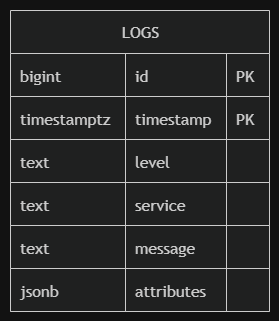

The diagram above was exported from draw.io. Its source (the exported page's mxGraphModel, read from the mxfile embedded in the PNG):
<mxGraphModel dx="1414" dy="897" grid="1" gridSize="10" guides="1" tooltips="1" connect="1" arrows="1" fold="1" page="1" pageScale="1" pageWidth="850" pageHeight="1100" math="0" shadow="0">
  <root>
    <mxCell id="0" />
    <mxCell id="1" parent="0" />
    <UserObject label="" mermaidData="{&#10;  &quot;data&quot;: &quot;erDiagram\n    LOGS {\n        bigint id PK\n        timestamptz timestamp PK\n        text level\n        text service\n        text message\n        jsonb attributes\n    }&quot;,&#10;  &quot;config&quot;: null&#10;}" id="G3BPbNdxVWZIYvJ_4cfj-1">
      <mxCell connectable="0" parent="1" style="group;transparentBounds=1;editIcon=1;lockedGroup=0;groupPadding=10;" vertex="1">
        <mxGeometry height="566" width="568" as="geometry" />
      </mxCell>
    </UserObject>
    <UserObject label="LOGS" mermaidId="n:LOGS" mermaidBaseStyle="shape=table;startSize=43;container=1;collapsible=0;childLayout=tableLayout;fixedRows=1;rowLines=1;fontSize=16;fontFamily=Trebuchet MS,Verdana,Arial,sans-serif;strokeWidth=1;align=center;resizeLast=1;html=1;fillColor=light-dark(#ECECFF,#1f2020);strokeColor=light-dark(#9370DB,#cccccc);fontColor=light-dark(#333333,#cccccc);" mermaidBaseValue="LOGS" id="G3BPbNdxVWZIYvJ_4cfj-28">
      <mxCell parent="G3BPbNdxVWZIYvJ_4cfj-1" style="shape=table;startSize=43;container=1;collapsible=0;childLayout=tableLayout;fixedRows=1;rowLines=1;fontSize=16;fontFamily=Trebuchet MS,Verdana,Arial,sans-serif;strokeWidth=1;align=center;resizeLast=1;html=1;fillColor=light-dark(#ECECFF,#1f2020);strokeColor=light-dark(#9370DB,#cccccc);fontColor=light-dark(#333333,#cccccc);" vertex="1">
        <mxGeometry height="301" width="259" x="50" y="40" as="geometry" />
      </mxCell>
    </UserObject>
    <mxCell id="G3BPbNdxVWZIYvJ_4cfj-29" parent="G3BPbNdxVWZIYvJ_4cfj-28" style="shape=tableRow;horizontal=0;startSize=0;swimlaneHead=0;swimlaneBody=1;fillColor=light-dark(#ffffff,#1f2020);strokeColor=inherit;strokeWidth=1;collapsible=0;dropTarget=0;points=[[0,0.5],[1,0.5]];portConstraint=eastwest;top=0;left=0;right=0;bottom=0;" vertex="1">
      <mxGeometry height="43" width="259" y="43" as="geometry" />
    </mxCell>
    <mxCell id="G3BPbNdxVWZIYvJ_4cfj-30" parent="G3BPbNdxVWZIYvJ_4cfj-29" style="shape=partialRectangle;connectable=0;fillColor=none;strokeColor=light-dark(#9370DB,#cccccc);strokeWidth=1;fontColor=light-dark(#333333,#cccccc);fontFamily=Trebuchet MS,Verdana,Arial,sans-serif;top=1;left=1;bottom=1;right=1;align=left;spacingLeft=8;overflow=hidden;fontSize=16;" value="bigint" vertex="1">
      <mxGeometry height="43" width="115" as="geometry">
        <mxRectangle height="43" width="115" as="alternateBounds" />
      </mxGeometry>
    </mxCell>
    <mxCell id="G3BPbNdxVWZIYvJ_4cfj-31" parent="G3BPbNdxVWZIYvJ_4cfj-29" style="shape=partialRectangle;connectable=0;fillColor=none;strokeColor=light-dark(#9370DB,#cccccc);strokeWidth=1;fontColor=light-dark(#333333,#cccccc);fontFamily=Trebuchet MS,Verdana,Arial,sans-serif;top=1;left=1;bottom=1;right=1;align=left;spacingLeft=8;overflow=hidden;fontSize=16;" value="id" vertex="1">
      <mxGeometry height="43" width="101" x="115" as="geometry">
        <mxRectangle height="43" width="101" as="alternateBounds" />
      </mxGeometry>
    </mxCell>
    <mxCell id="G3BPbNdxVWZIYvJ_4cfj-32" parent="G3BPbNdxVWZIYvJ_4cfj-29" style="shape=partialRectangle;connectable=0;fillColor=none;strokeColor=light-dark(#9370DB,#cccccc);strokeWidth=1;fontColor=light-dark(#333333,#cccccc);fontFamily=Trebuchet MS,Verdana,Arial,sans-serif;top=1;left=1;bottom=1;right=1;align=left;spacingLeft=8;overflow=hidden;fontSize=16;" value="PK" vertex="1">
      <mxGeometry height="43" width="43" x="216" as="geometry">
        <mxRectangle height="43" width="43" as="alternateBounds" />
      </mxGeometry>
    </mxCell>
    <mxCell id="G3BPbNdxVWZIYvJ_4cfj-33" parent="G3BPbNdxVWZIYvJ_4cfj-28" style="shape=tableRow;horizontal=0;startSize=0;swimlaneHead=0;swimlaneBody=1;fillColor=light-dark(#F1F1FF,#1f2020);strokeColor=inherit;strokeWidth=1;collapsible=0;dropTarget=0;points=[[0,0.5],[1,0.5]];portConstraint=eastwest;top=0;left=0;right=0;bottom=0;" vertex="1">
      <mxGeometry height="43" width="259" y="86" as="geometry" />
    </mxCell>
    <mxCell id="G3BPbNdxVWZIYvJ_4cfj-34" parent="G3BPbNdxVWZIYvJ_4cfj-33" style="shape=partialRectangle;connectable=0;fillColor=none;strokeColor=light-dark(#9370DB,#cccccc);strokeWidth=1;fontColor=light-dark(#333333,#cccccc);fontFamily=Trebuchet MS,Verdana,Arial,sans-serif;top=1;left=1;bottom=1;right=1;align=left;spacingLeft=8;overflow=hidden;fontSize=16;" value="timestamptz" vertex="1">
      <mxGeometry height="43" width="115" as="geometry">
        <mxRectangle height="43" width="115" as="alternateBounds" />
      </mxGeometry>
    </mxCell>
    <mxCell id="G3BPbNdxVWZIYvJ_4cfj-35" parent="G3BPbNdxVWZIYvJ_4cfj-33" style="shape=partialRectangle;connectable=0;fillColor=none;strokeColor=light-dark(#9370DB,#cccccc);strokeWidth=1;fontColor=light-dark(#333333,#cccccc);fontFamily=Trebuchet MS,Verdana,Arial,sans-serif;top=1;left=1;bottom=1;right=1;align=left;spacingLeft=8;overflow=hidden;fontSize=16;" value="timestamp" vertex="1">
      <mxGeometry height="43" width="101" x="115" as="geometry">
        <mxRectangle height="43" width="101" as="alternateBounds" />
      </mxGeometry>
    </mxCell>
    <mxCell id="G3BPbNdxVWZIYvJ_4cfj-36" parent="G3BPbNdxVWZIYvJ_4cfj-33" style="shape=partialRectangle;connectable=0;fillColor=none;strokeColor=light-dark(#9370DB,#cccccc);strokeWidth=1;fontColor=light-dark(#333333,#cccccc);fontFamily=Trebuchet MS,Verdana,Arial,sans-serif;top=1;left=1;bottom=1;right=1;align=left;spacingLeft=8;overflow=hidden;fontSize=16;" value="PK" vertex="1">
      <mxGeometry height="43" width="43" x="216" as="geometry">
        <mxRectangle height="43" width="43" as="alternateBounds" />
      </mxGeometry>
    </mxCell>
    <mxCell id="G3BPbNdxVWZIYvJ_4cfj-37" parent="G3BPbNdxVWZIYvJ_4cfj-28" style="shape=tableRow;horizontal=0;startSize=0;swimlaneHead=0;swimlaneBody=1;fillColor=light-dark(#ffffff,#1f2020);strokeColor=inherit;strokeWidth=1;collapsible=0;dropTarget=0;points=[[0,0.5],[1,0.5]];portConstraint=eastwest;top=0;left=0;right=0;bottom=0;" vertex="1">
      <mxGeometry height="43" width="259" y="129" as="geometry" />
    </mxCell>
    <mxCell id="G3BPbNdxVWZIYvJ_4cfj-38" parent="G3BPbNdxVWZIYvJ_4cfj-37" style="shape=partialRectangle;connectable=0;fillColor=none;strokeColor=light-dark(#9370DB,#cccccc);strokeWidth=1;fontColor=light-dark(#333333,#cccccc);fontFamily=Trebuchet MS,Verdana,Arial,sans-serif;top=1;left=1;bottom=1;right=1;align=left;spacingLeft=8;overflow=hidden;fontSize=16;" value="text" vertex="1">
      <mxGeometry height="43" width="115" as="geometry">
        <mxRectangle height="43" width="115" as="alternateBounds" />
      </mxGeometry>
    </mxCell>
    <mxCell id="G3BPbNdxVWZIYvJ_4cfj-39" parent="G3BPbNdxVWZIYvJ_4cfj-37" style="shape=partialRectangle;connectable=0;fillColor=none;strokeColor=light-dark(#9370DB,#cccccc);strokeWidth=1;fontColor=light-dark(#333333,#cccccc);fontFamily=Trebuchet MS,Verdana,Arial,sans-serif;top=1;left=1;bottom=1;right=1;align=left;spacingLeft=8;overflow=hidden;fontSize=16;" value="level" vertex="1">
      <mxGeometry height="43" width="101" x="115" as="geometry">
        <mxRectangle height="43" width="101" as="alternateBounds" />
      </mxGeometry>
    </mxCell>
    <mxCell id="G3BPbNdxVWZIYvJ_4cfj-40" parent="G3BPbNdxVWZIYvJ_4cfj-37" style="shape=partialRectangle;connectable=0;fillColor=none;strokeColor=light-dark(#9370DB,#cccccc);strokeWidth=1;fontColor=light-dark(#333333,#cccccc);fontFamily=Trebuchet MS,Verdana,Arial,sans-serif;top=1;left=1;bottom=1;right=1;align=left;spacingLeft=8;overflow=hidden;fontSize=16;" value="" vertex="1">
      <mxGeometry height="43" width="43" x="216" as="geometry">
        <mxRectangle height="43" width="43" as="alternateBounds" />
      </mxGeometry>
    </mxCell>
    <mxCell id="G3BPbNdxVWZIYvJ_4cfj-41" parent="G3BPbNdxVWZIYvJ_4cfj-28" style="shape=tableRow;horizontal=0;startSize=0;swimlaneHead=0;swimlaneBody=1;fillColor=light-dark(#F1F1FF,#1f2020);strokeColor=inherit;strokeWidth=1;collapsible=0;dropTarget=0;points=[[0,0.5],[1,0.5]];portConstraint=eastwest;top=0;left=0;right=0;bottom=0;" vertex="1">
      <mxGeometry height="43" width="259" y="172" as="geometry" />
    </mxCell>
    <mxCell id="G3BPbNdxVWZIYvJ_4cfj-42" parent="G3BPbNdxVWZIYvJ_4cfj-41" style="shape=partialRectangle;connectable=0;fillColor=none;strokeColor=light-dark(#9370DB,#cccccc);strokeWidth=1;fontColor=light-dark(#333333,#cccccc);fontFamily=Trebuchet MS,Verdana,Arial,sans-serif;top=1;left=1;bottom=1;right=1;align=left;spacingLeft=8;overflow=hidden;fontSize=16;" value="text" vertex="1">
      <mxGeometry height="43" width="115" as="geometry">
        <mxRectangle height="43" width="115" as="alternateBounds" />
      </mxGeometry>
    </mxCell>
    <mxCell id="G3BPbNdxVWZIYvJ_4cfj-43" parent="G3BPbNdxVWZIYvJ_4cfj-41" style="shape=partialRectangle;connectable=0;fillColor=none;strokeColor=light-dark(#9370DB,#cccccc);strokeWidth=1;fontColor=light-dark(#333333,#cccccc);fontFamily=Trebuchet MS,Verdana,Arial,sans-serif;top=1;left=1;bottom=1;right=1;align=left;spacingLeft=8;overflow=hidden;fontSize=16;" value="service" vertex="1">
      <mxGeometry height="43" width="101" x="115" as="geometry">
        <mxRectangle height="43" width="101" as="alternateBounds" />
      </mxGeometry>
    </mxCell>
    <mxCell id="G3BPbNdxVWZIYvJ_4cfj-44" parent="G3BPbNdxVWZIYvJ_4cfj-41" style="shape=partialRectangle;connectable=0;fillColor=none;strokeColor=light-dark(#9370DB,#cccccc);strokeWidth=1;fontColor=light-dark(#333333,#cccccc);fontFamily=Trebuchet MS,Verdana,Arial,sans-serif;top=1;left=1;bottom=1;right=1;align=left;spacingLeft=8;overflow=hidden;fontSize=16;" value="" vertex="1">
      <mxGeometry height="43" width="43" x="216" as="geometry">
        <mxRectangle height="43" width="43" as="alternateBounds" />
      </mxGeometry>
    </mxCell>
    <mxCell id="G3BPbNdxVWZIYvJ_4cfj-45" parent="G3BPbNdxVWZIYvJ_4cfj-28" style="shape=tableRow;horizontal=0;startSize=0;swimlaneHead=0;swimlaneBody=1;fillColor=light-dark(#ffffff,#1f2020);strokeColor=inherit;strokeWidth=1;collapsible=0;dropTarget=0;points=[[0,0.5],[1,0.5]];portConstraint=eastwest;top=0;left=0;right=0;bottom=0;" vertex="1">
      <mxGeometry height="43" width="259" y="215" as="geometry" />
    </mxCell>
    <mxCell id="G3BPbNdxVWZIYvJ_4cfj-46" parent="G3BPbNdxVWZIYvJ_4cfj-45" style="shape=partialRectangle;connectable=0;fillColor=none;strokeColor=light-dark(#9370DB,#cccccc);strokeWidth=1;fontColor=light-dark(#333333,#cccccc);fontFamily=Trebuchet MS,Verdana,Arial,sans-serif;top=1;left=1;bottom=1;right=1;align=left;spacingLeft=8;overflow=hidden;fontSize=16;" value="text" vertex="1">
      <mxGeometry height="43" width="115" as="geometry">
        <mxRectangle height="43" width="115" as="alternateBounds" />
      </mxGeometry>
    </mxCell>
    <mxCell id="G3BPbNdxVWZIYvJ_4cfj-47" parent="G3BPbNdxVWZIYvJ_4cfj-45" style="shape=partialRectangle;connectable=0;fillColor=none;strokeColor=light-dark(#9370DB,#cccccc);strokeWidth=1;fontColor=light-dark(#333333,#cccccc);fontFamily=Trebuchet MS,Verdana,Arial,sans-serif;top=1;left=1;bottom=1;right=1;align=left;spacingLeft=8;overflow=hidden;fontSize=16;" value="message" vertex="1">
      <mxGeometry height="43" width="101" x="115" as="geometry">
        <mxRectangle height="43" width="101" as="alternateBounds" />
      </mxGeometry>
    </mxCell>
    <mxCell id="G3BPbNdxVWZIYvJ_4cfj-48" parent="G3BPbNdxVWZIYvJ_4cfj-45" style="shape=partialRectangle;connectable=0;fillColor=none;strokeColor=light-dark(#9370DB,#cccccc);strokeWidth=1;fontColor=light-dark(#333333,#cccccc);fontFamily=Trebuchet MS,Verdana,Arial,sans-serif;top=1;left=1;bottom=1;right=1;align=left;spacingLeft=8;overflow=hidden;fontSize=16;" value="" vertex="1">
      <mxGeometry height="43" width="43" x="216" as="geometry">
        <mxRectangle height="43" width="43" as="alternateBounds" />
      </mxGeometry>
    </mxCell>
    <mxCell id="G3BPbNdxVWZIYvJ_4cfj-49" parent="G3BPbNdxVWZIYvJ_4cfj-28" style="shape=tableRow;horizontal=0;startSize=0;swimlaneHead=0;swimlaneBody=1;fillColor=light-dark(#F1F1FF,#1f2020);strokeColor=inherit;strokeWidth=1;collapsible=0;dropTarget=0;points=[[0,0.5],[1,0.5]];portConstraint=eastwest;top=0;left=0;right=0;bottom=0;" vertex="1">
      <mxGeometry height="43" width="259" y="258" as="geometry" />
    </mxCell>
    <mxCell id="G3BPbNdxVWZIYvJ_4cfj-50" parent="G3BPbNdxVWZIYvJ_4cfj-49" style="shape=partialRectangle;connectable=0;fillColor=none;strokeColor=light-dark(#9370DB,#cccccc);strokeWidth=1;fontColor=light-dark(#333333,#cccccc);fontFamily=Trebuchet MS,Verdana,Arial,sans-serif;top=1;left=1;bottom=1;right=1;align=left;spacingLeft=8;overflow=hidden;fontSize=16;" value="jsonb" vertex="1">
      <mxGeometry height="43" width="115" as="geometry">
        <mxRectangle height="43" width="115" as="alternateBounds" />
      </mxGeometry>
    </mxCell>
    <mxCell id="G3BPbNdxVWZIYvJ_4cfj-51" parent="G3BPbNdxVWZIYvJ_4cfj-49" style="shape=partialRectangle;connectable=0;fillColor=none;strokeColor=light-dark(#9370DB,#cccccc);strokeWidth=1;fontColor=light-dark(#333333,#cccccc);fontFamily=Trebuchet MS,Verdana,Arial,sans-serif;top=1;left=1;bottom=1;right=1;align=left;spacingLeft=8;overflow=hidden;fontSize=16;" value="attributes" vertex="1">
      <mxGeometry height="43" width="101" x="115" as="geometry">
        <mxRectangle height="43" width="101" as="alternateBounds" />
      </mxGeometry>
    </mxCell>
    <mxCell id="G3BPbNdxVWZIYvJ_4cfj-52" parent="G3BPbNdxVWZIYvJ_4cfj-49" style="shape=partialRectangle;connectable=0;fillColor=none;strokeColor=light-dark(#9370DB,#cccccc);strokeWidth=1;fontColor=light-dark(#333333,#cccccc);fontFamily=Trebuchet MS,Verdana,Arial,sans-serif;top=1;left=1;bottom=1;right=1;align=left;spacingLeft=8;overflow=hidden;fontSize=16;" value="" vertex="1">
      <mxGeometry height="43" width="43" x="216" as="geometry">
        <mxRectangle height="43" width="43" as="alternateBounds" />
      </mxGeometry>
    </mxCell>
  </root>
</mxGraphModel>